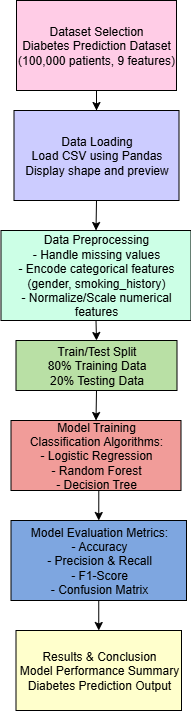

The diagram above was exported from draw.io. Its source (the exported page's mxGraphModel, read from the mxfile embedded in the PNG):
<mxGraphModel dx="1017" dy="500" grid="1" gridSize="10" guides="1" tooltips="1" connect="1" arrows="1" fold="1" page="1" pageScale="1" pageWidth="827" pageHeight="1169" math="0" shadow="0">
  <root>
    <mxCell id="0" />
    <mxCell id="1" parent="0" />
    <mxCell id="TAniVFqyWXar-vPLsIGQ-2" style="edgeStyle=orthogonalEdgeStyle;rounded=0;orthogonalLoop=1;jettySize=auto;html=1;entryX=0.5;entryY=0;entryDx=0;entryDy=0;" parent="1" source="TAniVFqyWXar-vPLsIGQ-1" target="TAniVFqyWXar-vPLsIGQ-3" edge="1">
      <mxGeometry relative="1" as="geometry">
        <mxPoint x="400" y="200" as="targetPoint" />
      </mxGeometry>
    </mxCell>
    <mxCell id="TAniVFqyWXar-vPLsIGQ-1" value="Dataset Selection&#10;Diabetes Prediction Dataset&#10;(100,000 patients, 9 features)" style="rounded=0;whiteSpace=wrap;html=1;fillColor=#FFCCE6;" parent="1" vertex="1">
      <mxGeometry x="320" y="40" width="160" height="90" as="geometry" />
    </mxCell>
    <mxCell id="TAniVFqyWXar-vPLsIGQ-6" style="edgeStyle=orthogonalEdgeStyle;rounded=0;orthogonalLoop=1;jettySize=auto;html=1;exitX=0.5;exitY=1;exitDx=0;exitDy=0;entryX=0.5;entryY=0;entryDx=0;entryDy=0;" parent="1" source="TAniVFqyWXar-vPLsIGQ-3" target="TAniVFqyWXar-vPLsIGQ-5" edge="1">
      <mxGeometry relative="1" as="geometry" />
    </mxCell>
    <mxCell id="TAniVFqyWXar-vPLsIGQ-3" value="&lt;div&gt;Data Loading&lt;/div&gt;&lt;div&gt;Load CSV using Pandas&lt;/div&gt;&lt;div&gt;Display shape and preview&lt;/div&gt;" style="rounded=0;whiteSpace=wrap;html=1;fillColor=#CCCCFF;" parent="1" vertex="1">
      <mxGeometry x="317.5" y="150" width="165" height="90" as="geometry" />
    </mxCell>
    <mxCell id="TAniVFqyWXar-vPLsIGQ-8" style="edgeStyle=orthogonalEdgeStyle;rounded=0;orthogonalLoop=1;jettySize=auto;html=1;exitX=0.5;exitY=1;exitDx=0;exitDy=0;entryX=0.5;entryY=0;entryDx=0;entryDy=0;" parent="1" source="TAniVFqyWXar-vPLsIGQ-5" target="TAniVFqyWXar-vPLsIGQ-7" edge="1">
      <mxGeometry relative="1" as="geometry" />
    </mxCell>
    <mxCell id="TAniVFqyWXar-vPLsIGQ-5" value="&lt;div&gt;Data Preprocessing&lt;/div&gt;&lt;div&gt;- Handle missing values&lt;/div&gt;&lt;div&gt;- Encode categorical features (gender, smoking_history)&lt;/div&gt;&lt;div&gt;- Normalize/Scale numerical features&lt;/div&gt;" style="rounded=0;whiteSpace=wrap;html=1;fillColor=#CCFFE6;" parent="1" vertex="1">
      <mxGeometry x="304.5" y="270" width="190" height="90" as="geometry" />
    </mxCell>
    <mxCell id="TAniVFqyWXar-vPLsIGQ-10" style="edgeStyle=orthogonalEdgeStyle;rounded=0;orthogonalLoop=1;jettySize=auto;html=1;exitX=0.5;exitY=1;exitDx=0;exitDy=0;entryX=0.5;entryY=0;entryDx=0;entryDy=0;" parent="1" source="TAniVFqyWXar-vPLsIGQ-7" target="TAniVFqyWXar-vPLsIGQ-9" edge="1">
      <mxGeometry relative="1" as="geometry" />
    </mxCell>
    <mxCell id="TAniVFqyWXar-vPLsIGQ-7" value="&lt;div&gt;Train/Test Split&lt;/div&gt;&lt;div&gt;80% Training Data&lt;/div&gt;&lt;div&gt;20% Testing Data&lt;/div&gt;" style="rounded=0;whiteSpace=wrap;html=1;fillColor=#B9E0A5;" parent="1" vertex="1">
      <mxGeometry x="319.5" y="380" width="161" height="50" as="geometry" />
    </mxCell>
    <mxCell id="TAniVFqyWXar-vPLsIGQ-13" style="edgeStyle=orthogonalEdgeStyle;rounded=0;orthogonalLoop=1;jettySize=auto;html=1;exitX=0.5;exitY=1;exitDx=0;exitDy=0;entryX=0.5;entryY=0;entryDx=0;entryDy=0;" parent="1" source="TAniVFqyWXar-vPLsIGQ-9" target="TAniVFqyWXar-vPLsIGQ-11" edge="1">
      <mxGeometry relative="1" as="geometry" />
    </mxCell>
    <mxCell id="TAniVFqyWXar-vPLsIGQ-9" value="&lt;div&gt;Model Training&lt;/div&gt;&lt;div&gt;Classification Algorithms:&lt;/div&gt;&lt;div&gt;- Logistic Regression&lt;/div&gt;&lt;div&gt;- Random Forest&lt;/div&gt;&lt;div&gt;- Decision Tree&lt;/div&gt;" style="rounded=0;whiteSpace=wrap;html=1;fillColor=#F19C99;" parent="1" vertex="1">
      <mxGeometry x="314.5" y="460" width="170" height="70" as="geometry" />
    </mxCell>
    <mxCell id="TAniVFqyWXar-vPLsIGQ-14" style="edgeStyle=orthogonalEdgeStyle;rounded=0;orthogonalLoop=1;jettySize=auto;html=1;exitX=0.5;exitY=1;exitDx=0;exitDy=0;entryX=0.5;entryY=0;entryDx=0;entryDy=0;" parent="1" source="TAniVFqyWXar-vPLsIGQ-11" target="TAniVFqyWXar-vPLsIGQ-12" edge="1">
      <mxGeometry relative="1" as="geometry" />
    </mxCell>
    <mxCell id="TAniVFqyWXar-vPLsIGQ-11" value="&lt;div&gt;Model Evaluation&amp;nbsp;&lt;span style=&quot;background-color: transparent; color: light-dark(rgb(0, 0, 0), rgb(255, 255, 255));&quot;&gt;Metrics:&lt;/span&gt;&lt;/div&gt;&lt;div&gt;- Accuracy&lt;/div&gt;&lt;div&gt;- Precision &amp;amp; Recall&lt;/div&gt;&lt;div&gt;- F1-Score&lt;/div&gt;&lt;div&gt;- Confusion Matrix&lt;/div&gt;" style="rounded=0;whiteSpace=wrap;html=1;fillColor=#7EA6E0;" parent="1" vertex="1">
      <mxGeometry x="314.5" y="560" width="175.5" height="80" as="geometry" />
    </mxCell>
    <mxCell id="TAniVFqyWXar-vPLsIGQ-12" value="&lt;div&gt;Results &amp;amp; Conclusion&lt;/div&gt;&lt;div&gt;Model Performance Summary&lt;/div&gt;&lt;div&gt;Diabetes Prediction Output&lt;/div&gt;" style="rounded=0;whiteSpace=wrap;html=1;fillColor=#FFFFCC;" parent="1" vertex="1">
      <mxGeometry x="319.5" y="670" width="165.5" height="80" as="geometry" />
    </mxCell>
  </root>
</mxGraphModel>